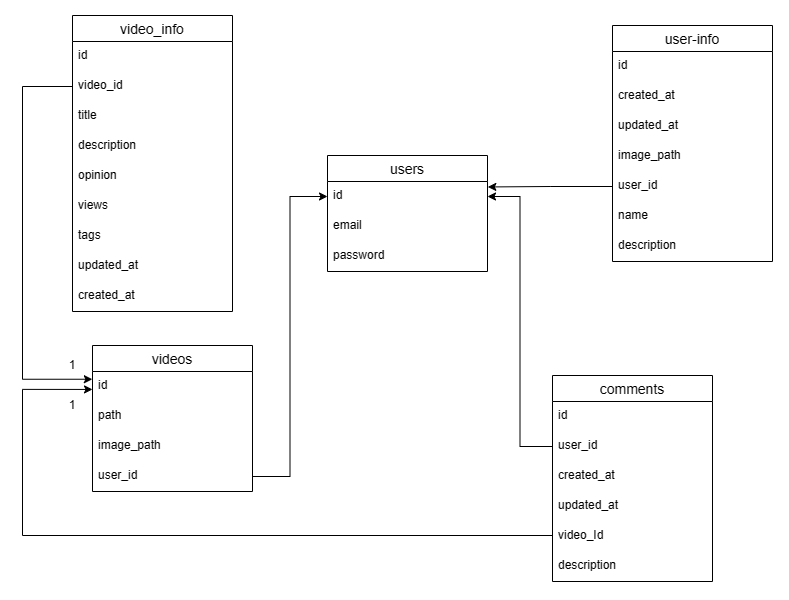

The diagram above was exported from draw.io. Its source (the exported page's mxGraphModel, read from the mxfile embedded in the PNG):
<mxGraphModel dx="911" dy="598" grid="1" gridSize="10" guides="1" tooltips="1" connect="1" arrows="1" fold="1" page="1" pageScale="1" pageWidth="850" pageHeight="1100" math="0" shadow="0">
  <root>
    <mxCell id="0" />
    <mxCell id="1" parent="0" />
    <mxCell id="mrhXaziCibm-KICraAMC-21" value="videos" style="swimlane;fontStyle=0;childLayout=stackLayout;horizontal=1;startSize=26;horizontalStack=0;resizeParent=1;resizeParentMax=0;resizeLast=0;collapsible=1;marginBottom=0;align=center;fontSize=14;shadow=0;strokeColor=default;fillColor=none;" parent="1" vertex="1">
      <mxGeometry x="110" y="390" width="160" height="146" as="geometry" />
    </mxCell>
    <mxCell id="mrhXaziCibm-KICraAMC-22" value="id" style="text;strokeColor=none;fillColor=none;spacingLeft=4;spacingRight=4;overflow=hidden;rotatable=0;points=[[0,0.5],[1,0.5]];portConstraint=eastwest;fontSize=12;" parent="mrhXaziCibm-KICraAMC-21" vertex="1">
      <mxGeometry y="26" width="160" height="30" as="geometry" />
    </mxCell>
    <mxCell id="mrhXaziCibm-KICraAMC-23" value="path" style="text;strokeColor=none;fillColor=none;spacingLeft=4;spacingRight=4;overflow=hidden;rotatable=0;points=[[0,0.5],[1,0.5]];portConstraint=eastwest;fontSize=12;" parent="mrhXaziCibm-KICraAMC-21" vertex="1">
      <mxGeometry y="56" width="160" height="30" as="geometry" />
    </mxCell>
    <mxCell id="mrhXaziCibm-KICraAMC-24" value="image_path" style="text;strokeColor=none;fillColor=none;spacingLeft=4;spacingRight=4;overflow=hidden;rotatable=0;points=[[0,0.5],[1,0.5]];portConstraint=eastwest;fontSize=12;" parent="mrhXaziCibm-KICraAMC-21" vertex="1">
      <mxGeometry y="86" width="160" height="30" as="geometry" />
    </mxCell>
    <mxCell id="mrhXaziCibm-KICraAMC-25" value="user_id" style="text;strokeColor=none;fillColor=none;spacingLeft=4;spacingRight=4;overflow=hidden;rotatable=0;points=[[0,0.5],[1,0.5]];portConstraint=eastwest;fontSize=12;" parent="mrhXaziCibm-KICraAMC-21" vertex="1">
      <mxGeometry y="116" width="160" height="30" as="geometry" />
    </mxCell>
    <mxCell id="mrhXaziCibm-KICraAMC-27" value="comments" style="swimlane;fontStyle=0;childLayout=stackLayout;horizontal=1;startSize=26;horizontalStack=0;resizeParent=1;resizeParentMax=0;resizeLast=0;collapsible=1;marginBottom=0;align=center;fontSize=14;shadow=0;strokeColor=default;fillColor=none;movable=1;resizable=1;rotatable=1;deletable=1;editable=1;connectable=1;" parent="1" vertex="1">
      <mxGeometry x="570" y="420" width="160" height="206" as="geometry" />
    </mxCell>
    <mxCell id="mrhXaziCibm-KICraAMC-28" value="id" style="text;strokeColor=none;fillColor=none;spacingLeft=4;spacingRight=4;overflow=hidden;rotatable=0;points=[[0,0.5],[1,0.5]];portConstraint=eastwest;fontSize=12;" parent="mrhXaziCibm-KICraAMC-27" vertex="1">
      <mxGeometry y="26" width="160" height="30" as="geometry" />
    </mxCell>
    <mxCell id="mrhXaziCibm-KICraAMC-29" value="user_id" style="text;strokeColor=none;fillColor=none;spacingLeft=4;spacingRight=4;overflow=hidden;rotatable=0;points=[[0,0.5],[1,0.5]];portConstraint=eastwest;fontSize=12;" parent="mrhXaziCibm-KICraAMC-27" vertex="1">
      <mxGeometry y="56" width="160" height="30" as="geometry" />
    </mxCell>
    <mxCell id="mrhXaziCibm-KICraAMC-30" value="created_at" style="text;strokeColor=none;fillColor=none;spacingLeft=4;spacingRight=4;overflow=hidden;rotatable=0;points=[[0,0.5],[1,0.5]];portConstraint=eastwest;fontSize=12;" parent="mrhXaziCibm-KICraAMC-27" vertex="1">
      <mxGeometry y="86" width="160" height="30" as="geometry" />
    </mxCell>
    <mxCell id="mrhXaziCibm-KICraAMC-31" value="updated_at" style="text;strokeColor=none;fillColor=none;spacingLeft=4;spacingRight=4;overflow=hidden;rotatable=0;points=[[0,0.5],[1,0.5]];portConstraint=eastwest;fontSize=12;" parent="mrhXaziCibm-KICraAMC-27" vertex="1">
      <mxGeometry y="116" width="160" height="30" as="geometry" />
    </mxCell>
    <mxCell id="mrhXaziCibm-KICraAMC-32" value="video_Id" style="text;strokeColor=none;fillColor=none;spacingLeft=4;spacingRight=4;overflow=hidden;rotatable=0;points=[[0,0.5],[1,0.5]];portConstraint=eastwest;fontSize=12;" parent="mrhXaziCibm-KICraAMC-27" vertex="1">
      <mxGeometry y="146" width="160" height="30" as="geometry" />
    </mxCell>
    <mxCell id="7xwYH5k-LzYJgfBirSyG-7" value="description" style="text;strokeColor=none;fillColor=none;spacingLeft=4;spacingRight=4;overflow=hidden;rotatable=0;points=[[0,0.5],[1,0.5]];portConstraint=eastwest;fontSize=12;" vertex="1" parent="mrhXaziCibm-KICraAMC-27">
      <mxGeometry y="176" width="160" height="30" as="geometry" />
    </mxCell>
    <mxCell id="mrhXaziCibm-KICraAMC-37" value="user-info" style="swimlane;fontStyle=0;childLayout=stackLayout;horizontal=1;startSize=26;horizontalStack=0;resizeParent=1;resizeParentMax=0;resizeLast=0;collapsible=1;marginBottom=0;align=center;fontSize=14;shadow=0;strokeColor=default;fillColor=none;" parent="1" vertex="1">
      <mxGeometry x="630" y="70" width="160" height="236" as="geometry">
        <mxRectangle x="630" y="90" width="70" height="30" as="alternateBounds" />
      </mxGeometry>
    </mxCell>
    <mxCell id="mrhXaziCibm-KICraAMC-38" value="id" style="text;strokeColor=none;fillColor=none;spacingLeft=4;spacingRight=4;overflow=hidden;rotatable=0;points=[[0,0.5],[1,0.5]];portConstraint=eastwest;fontSize=12;" parent="mrhXaziCibm-KICraAMC-37" vertex="1">
      <mxGeometry y="26" width="160" height="30" as="geometry" />
    </mxCell>
    <mxCell id="mrhXaziCibm-KICraAMC-39" value="created_at" style="text;strokeColor=none;fillColor=none;spacingLeft=4;spacingRight=4;overflow=hidden;rotatable=0;points=[[0,0.5],[1,0.5]];portConstraint=eastwest;fontSize=12;" parent="mrhXaziCibm-KICraAMC-37" vertex="1">
      <mxGeometry y="56" width="160" height="30" as="geometry" />
    </mxCell>
    <mxCell id="mrhXaziCibm-KICraAMC-40" value="updated_at" style="text;strokeColor=none;fillColor=none;spacingLeft=4;spacingRight=4;overflow=hidden;rotatable=0;points=[[0,0.5],[1,0.5]];portConstraint=eastwest;fontSize=12;" parent="mrhXaziCibm-KICraAMC-37" vertex="1">
      <mxGeometry y="86" width="160" height="30" as="geometry" />
    </mxCell>
    <mxCell id="mrhXaziCibm-KICraAMC-41" value="image_path" style="text;strokeColor=none;fillColor=none;spacingLeft=4;spacingRight=4;overflow=hidden;rotatable=0;points=[[0,0.5],[1,0.5]];portConstraint=eastwest;fontSize=12;" parent="mrhXaziCibm-KICraAMC-37" vertex="1">
      <mxGeometry y="116" width="160" height="30" as="geometry" />
    </mxCell>
    <mxCell id="mrhXaziCibm-KICraAMC-42" value="user_id" style="text;strokeColor=none;fillColor=none;spacingLeft=4;spacingRight=4;overflow=hidden;rotatable=0;points=[[0,0.5],[1,0.5]];portConstraint=eastwest;fontSize=12;" parent="mrhXaziCibm-KICraAMC-37" vertex="1">
      <mxGeometry y="146" width="160" height="30" as="geometry" />
    </mxCell>
    <mxCell id="mrhXaziCibm-KICraAMC-43" value="name" style="text;strokeColor=none;fillColor=none;spacingLeft=4;spacingRight=4;overflow=hidden;rotatable=0;points=[[0,0.5],[1,0.5]];portConstraint=eastwest;fontSize=12;" parent="mrhXaziCibm-KICraAMC-37" vertex="1">
      <mxGeometry y="176" width="160" height="30" as="geometry" />
    </mxCell>
    <mxCell id="7xwYH5k-LzYJgfBirSyG-8" value="description" style="text;strokeColor=none;fillColor=none;spacingLeft=4;spacingRight=4;overflow=hidden;rotatable=0;points=[[0,0.5],[1,0.5]];portConstraint=eastwest;fontSize=12;" vertex="1" parent="mrhXaziCibm-KICraAMC-37">
      <mxGeometry y="206" width="160" height="30" as="geometry" />
    </mxCell>
    <mxCell id="mrhXaziCibm-KICraAMC-44" value="users" style="swimlane;fontStyle=0;childLayout=stackLayout;horizontal=1;startSize=26;horizontalStack=0;resizeParent=1;resizeParentMax=0;resizeLast=0;collapsible=1;marginBottom=0;align=center;fontSize=14;shadow=0;strokeColor=default;fillColor=none;" parent="1" vertex="1">
      <mxGeometry x="345" y="200" width="160" height="116" as="geometry" />
    </mxCell>
    <mxCell id="mrhXaziCibm-KICraAMC-45" value="id" style="text;strokeColor=none;fillColor=none;spacingLeft=4;spacingRight=4;overflow=hidden;rotatable=0;points=[[0,0.5],[1,0.5]];portConstraint=eastwest;fontSize=12;" parent="mrhXaziCibm-KICraAMC-44" vertex="1">
      <mxGeometry y="26" width="160" height="30" as="geometry" />
    </mxCell>
    <mxCell id="mrhXaziCibm-KICraAMC-46" value="email" style="text;strokeColor=none;fillColor=none;spacingLeft=4;spacingRight=4;overflow=hidden;rotatable=0;points=[[0,0.5],[1,0.5]];portConstraint=eastwest;fontSize=12;" parent="mrhXaziCibm-KICraAMC-44" vertex="1">
      <mxGeometry y="56" width="160" height="30" as="geometry" />
    </mxCell>
    <mxCell id="mrhXaziCibm-KICraAMC-47" value="password" style="text;strokeColor=none;fillColor=none;spacingLeft=4;spacingRight=4;overflow=hidden;rotatable=0;points=[[0,0.5],[1,0.5]];portConstraint=eastwest;fontSize=12;" parent="mrhXaziCibm-KICraAMC-44" vertex="1">
      <mxGeometry y="86" width="160" height="30" as="geometry" />
    </mxCell>
    <mxCell id="mrhXaziCibm-KICraAMC-52" value="video_info" style="swimlane;fontStyle=0;childLayout=stackLayout;horizontal=1;startSize=26;horizontalStack=0;resizeParent=1;resizeParentMax=0;resizeLast=0;collapsible=1;marginBottom=0;align=center;fontSize=14;shadow=0;strokeColor=default;fillColor=none;" parent="1" vertex="1">
      <mxGeometry x="90" y="60" width="160" height="296" as="geometry" />
    </mxCell>
    <mxCell id="mrhXaziCibm-KICraAMC-53" value="id" style="text;strokeColor=none;fillColor=none;spacingLeft=4;spacingRight=4;overflow=hidden;rotatable=0;points=[[0,0.5],[1,0.5]];portConstraint=eastwest;fontSize=12;" parent="mrhXaziCibm-KICraAMC-52" vertex="1">
      <mxGeometry y="26" width="160" height="30" as="geometry" />
    </mxCell>
    <mxCell id="mrhXaziCibm-KICraAMC-54" value="video_id" style="text;strokeColor=none;fillColor=none;spacingLeft=4;spacingRight=4;overflow=hidden;rotatable=0;points=[[0,0.5],[1,0.5]];portConstraint=eastwest;fontSize=12;" parent="mrhXaziCibm-KICraAMC-52" vertex="1">
      <mxGeometry y="56" width="160" height="30" as="geometry" />
    </mxCell>
    <mxCell id="mrhXaziCibm-KICraAMC-55" value="title" style="text;strokeColor=none;fillColor=none;spacingLeft=4;spacingRight=4;overflow=hidden;rotatable=0;points=[[0,0.5],[1,0.5]];portConstraint=eastwest;fontSize=12;" parent="mrhXaziCibm-KICraAMC-52" vertex="1">
      <mxGeometry y="86" width="160" height="30" as="geometry" />
    </mxCell>
    <mxCell id="7xwYH5k-LzYJgfBirSyG-1" value="description" style="text;strokeColor=none;fillColor=none;spacingLeft=4;spacingRight=4;overflow=hidden;rotatable=0;points=[[0,0.5],[1,0.5]];portConstraint=eastwest;fontSize=12;" vertex="1" parent="mrhXaziCibm-KICraAMC-52">
      <mxGeometry y="116" width="160" height="30" as="geometry" />
    </mxCell>
    <mxCell id="7xwYH5k-LzYJgfBirSyG-2" value="opinion" style="text;strokeColor=none;fillColor=none;spacingLeft=4;spacingRight=4;overflow=hidden;rotatable=0;points=[[0,0.5],[1,0.5]];portConstraint=eastwest;fontSize=12;" vertex="1" parent="mrhXaziCibm-KICraAMC-52">
      <mxGeometry y="146" width="160" height="30" as="geometry" />
    </mxCell>
    <mxCell id="7xwYH5k-LzYJgfBirSyG-3" value="views" style="text;strokeColor=none;fillColor=none;spacingLeft=4;spacingRight=4;overflow=hidden;rotatable=0;points=[[0,0.5],[1,0.5]];portConstraint=eastwest;fontSize=12;" vertex="1" parent="mrhXaziCibm-KICraAMC-52">
      <mxGeometry y="176" width="160" height="30" as="geometry" />
    </mxCell>
    <mxCell id="7xwYH5k-LzYJgfBirSyG-4" value="tags" style="text;strokeColor=none;fillColor=none;spacingLeft=4;spacingRight=4;overflow=hidden;rotatable=0;points=[[0,0.5],[1,0.5]];portConstraint=eastwest;fontSize=12;" vertex="1" parent="mrhXaziCibm-KICraAMC-52">
      <mxGeometry y="206" width="160" height="30" as="geometry" />
    </mxCell>
    <mxCell id="7xwYH5k-LzYJgfBirSyG-5" value="updated_at" style="text;strokeColor=none;fillColor=none;spacingLeft=4;spacingRight=4;overflow=hidden;rotatable=0;points=[[0,0.5],[1,0.5]];portConstraint=eastwest;fontSize=12;" vertex="1" parent="mrhXaziCibm-KICraAMC-52">
      <mxGeometry y="236" width="160" height="30" as="geometry" />
    </mxCell>
    <mxCell id="7xwYH5k-LzYJgfBirSyG-6" value="created_at" style="text;strokeColor=none;fillColor=none;spacingLeft=4;spacingRight=4;overflow=hidden;rotatable=0;points=[[0,0.5],[1,0.5]];portConstraint=eastwest;fontSize=12;" vertex="1" parent="mrhXaziCibm-KICraAMC-52">
      <mxGeometry y="266" width="160" height="30" as="geometry" />
    </mxCell>
    <mxCell id="7xwYH5k-LzYJgfBirSyG-11" style="edgeStyle=orthogonalEdgeStyle;rounded=0;orthogonalLoop=1;jettySize=auto;html=1;entryX=1;entryY=0.5;entryDx=0;entryDy=0;exitX=0;exitY=0.5;exitDx=0;exitDy=0;" edge="1" parent="1" source="mrhXaziCibm-KICraAMC-29" target="mrhXaziCibm-KICraAMC-45">
      <mxGeometry relative="1" as="geometry" />
    </mxCell>
    <mxCell id="7xwYH5k-LzYJgfBirSyG-12" style="edgeStyle=orthogonalEdgeStyle;rounded=0;orthogonalLoop=1;jettySize=auto;html=1;entryX=1.002;entryY=0.182;entryDx=0;entryDy=0;entryPerimeter=0;" edge="1" parent="1" source="mrhXaziCibm-KICraAMC-42" target="mrhXaziCibm-KICraAMC-45">
      <mxGeometry relative="1" as="geometry" />
    </mxCell>
    <mxCell id="7xwYH5k-LzYJgfBirSyG-13" style="edgeStyle=orthogonalEdgeStyle;rounded=0;orthogonalLoop=1;jettySize=auto;html=1;exitX=0;exitY=0.598;exitDx=0;exitDy=0;exitPerimeter=0;startArrow=classic;startFill=1;endArrow=none;endFill=0;" edge="1" parent="1" source="mrhXaziCibm-KICraAMC-22">
      <mxGeometry relative="1" as="geometry">
        <mxPoint x="570" y="580" as="targetPoint" />
        <Array as="points">
          <mxPoint x="40" y="434" />
          <mxPoint x="40" y="580" />
        </Array>
      </mxGeometry>
    </mxCell>
    <mxCell id="7xwYH5k-LzYJgfBirSyG-14" style="edgeStyle=orthogonalEdgeStyle;rounded=0;orthogonalLoop=1;jettySize=auto;html=1;entryX=1;entryY=0.5;entryDx=0;entryDy=0;startArrow=classic;startFill=1;endArrow=none;endFill=0;" edge="1" parent="1" source="mrhXaziCibm-KICraAMC-45" target="mrhXaziCibm-KICraAMC-25">
      <mxGeometry relative="1" as="geometry" />
    </mxCell>
    <mxCell id="7xwYH5k-LzYJgfBirSyG-15" style="edgeStyle=orthogonalEdgeStyle;rounded=0;orthogonalLoop=1;jettySize=auto;html=1;entryX=0;entryY=0.5;entryDx=0;entryDy=0;exitX=-0.001;exitY=0.258;exitDx=0;exitDy=0;exitPerimeter=0;startArrow=classic;startFill=1;endArrow=none;endFill=0;" edge="1" parent="1" source="mrhXaziCibm-KICraAMC-22" target="mrhXaziCibm-KICraAMC-54">
      <mxGeometry relative="1" as="geometry">
        <Array as="points">
          <mxPoint x="40" y="424" />
          <mxPoint x="40" y="131" />
        </Array>
      </mxGeometry>
    </mxCell>
    <mxCell id="7xwYH5k-LzYJgfBirSyG-16" value="1" style="text;html=1;strokeColor=none;fillColor=none;align=center;verticalAlign=middle;whiteSpace=wrap;rounded=0;" vertex="1" parent="1">
      <mxGeometry x="80" y="400" width="20" height="20" as="geometry" />
    </mxCell>
    <mxCell id="7xwYH5k-LzYJgfBirSyG-17" value="1" style="text;html=1;strokeColor=none;fillColor=none;align=center;verticalAlign=middle;whiteSpace=wrap;rounded=0;" vertex="1" parent="1">
      <mxGeometry x="80" y="440" width="20" height="20" as="geometry" />
    </mxCell>
  </root>
</mxGraphModel>